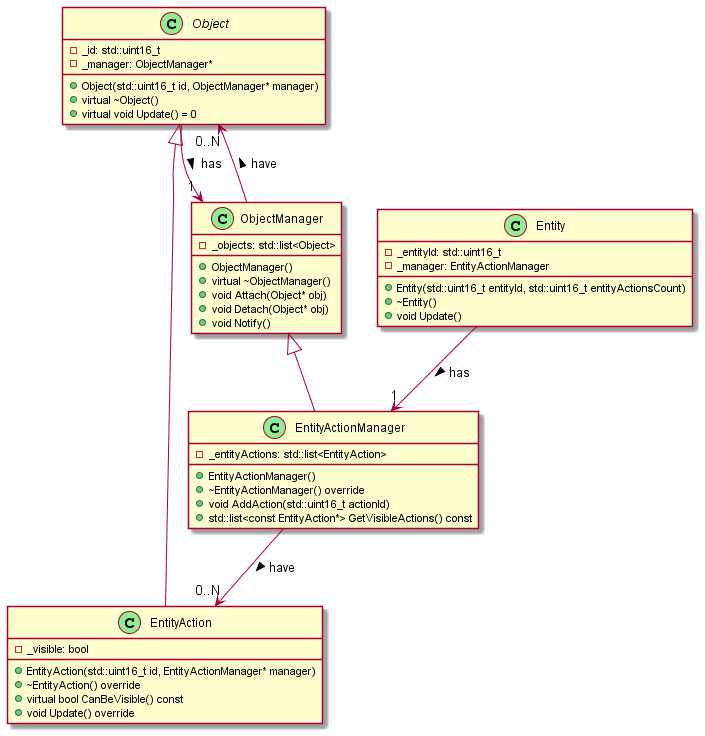

The diagram above was rendered by PlantUML. Its source (embedded in the PNG):
@startuml

class Object <<(C,LightGreen)>>
{
    {field} - _id: std::uint16_t
    {field} - _manager: ObjectManager*

    {method} + Object(std::uint16_t id, ObjectManager* manager)
    {method} + virtual ~Object()
    {method} + virtual void Update() = 0
}
abstract class Object

class EntityAction <<(C,LightGreen)>>
{
    {field} - _visible: bool

    {method} + EntityAction(std::uint16_t id, EntityActionManager* manager)
    {method} + ~EntityAction() override
    {method} + virtual bool CanBeVisible() const
    {method} + void Update() override
}

class ObjectManager <<(C,LightGreen)>>
{
    {field} - _objects: std::list<Object>

    {method} + ObjectManager()
    {method} + virtual ~ObjectManager()
    {method} + void Attach(Object* obj)
    {method} + void Detach(Object* obj)
    {method} + void Notify()
}

class EntityActionManager <<(C,LightGreen)>>
{
    {field} - _entityActions: std::list<EntityAction>

    {method} + EntityActionManager()
    {method} + ~EntityActionManager() override
    {method} + void AddAction(std::uint16_t actionId)
    {method} + std::list<const EntityAction*> GetVisibleActions() const
}

class Entity <<(C,LightGreen)>>
{
    {field} - _entityId: std::uint16_t
    {field} - _manager: EntityActionManager

    {method} + Entity(std::uint16_t entityId, std::uint16_t entityActionsCount)
    {method} + ~Entity()
    {method} + void Update()
}
Object <|-- EntityAction
ObjectManager <|-- EntityActionManager

Entity --> "1" EntityActionManager : has >
EntityActionManager -->"0..N" EntityAction : have >

ObjectManager -->"0..N" Object : have >
Object --> "1" ObjectManager : has >

@enduml